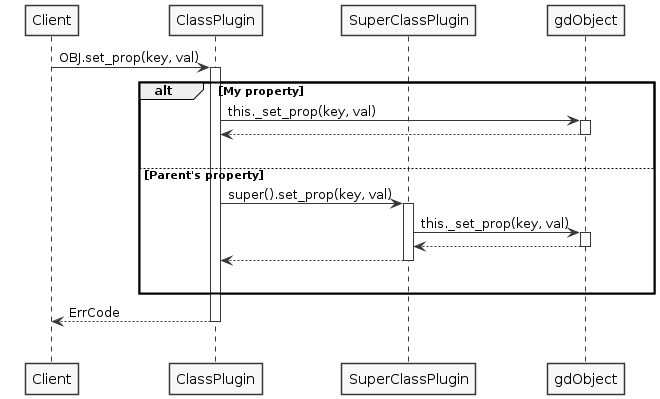

The diagram above was rendered by PlantUML. Its source (embedded in the PNG):
@startuml Plugins_AddProp_Sequence

!include style.iuml
skinparam ParticipantPadding 20
skinparam BoxPadding 10

Participant Client
Participant ClassPlugin
Participant SuperClassPlugin
Participant gdObject

Client -> ClassPlugin ++ : OBJ.set_prop(key, val)
  alt My property
    ClassPlugin -> gdObject ++ : this._set_prop(key, val)
    return
    |||
  else Parent's property
    ClassPlugin -> SuperClassPlugin ++ : super().set_prop(key, val)
      SuperClassPlugin -> gdObject ++ : this._set_prop(key, val)
      return
    return
    |||
  end
return ErrCode
|||
@enduml